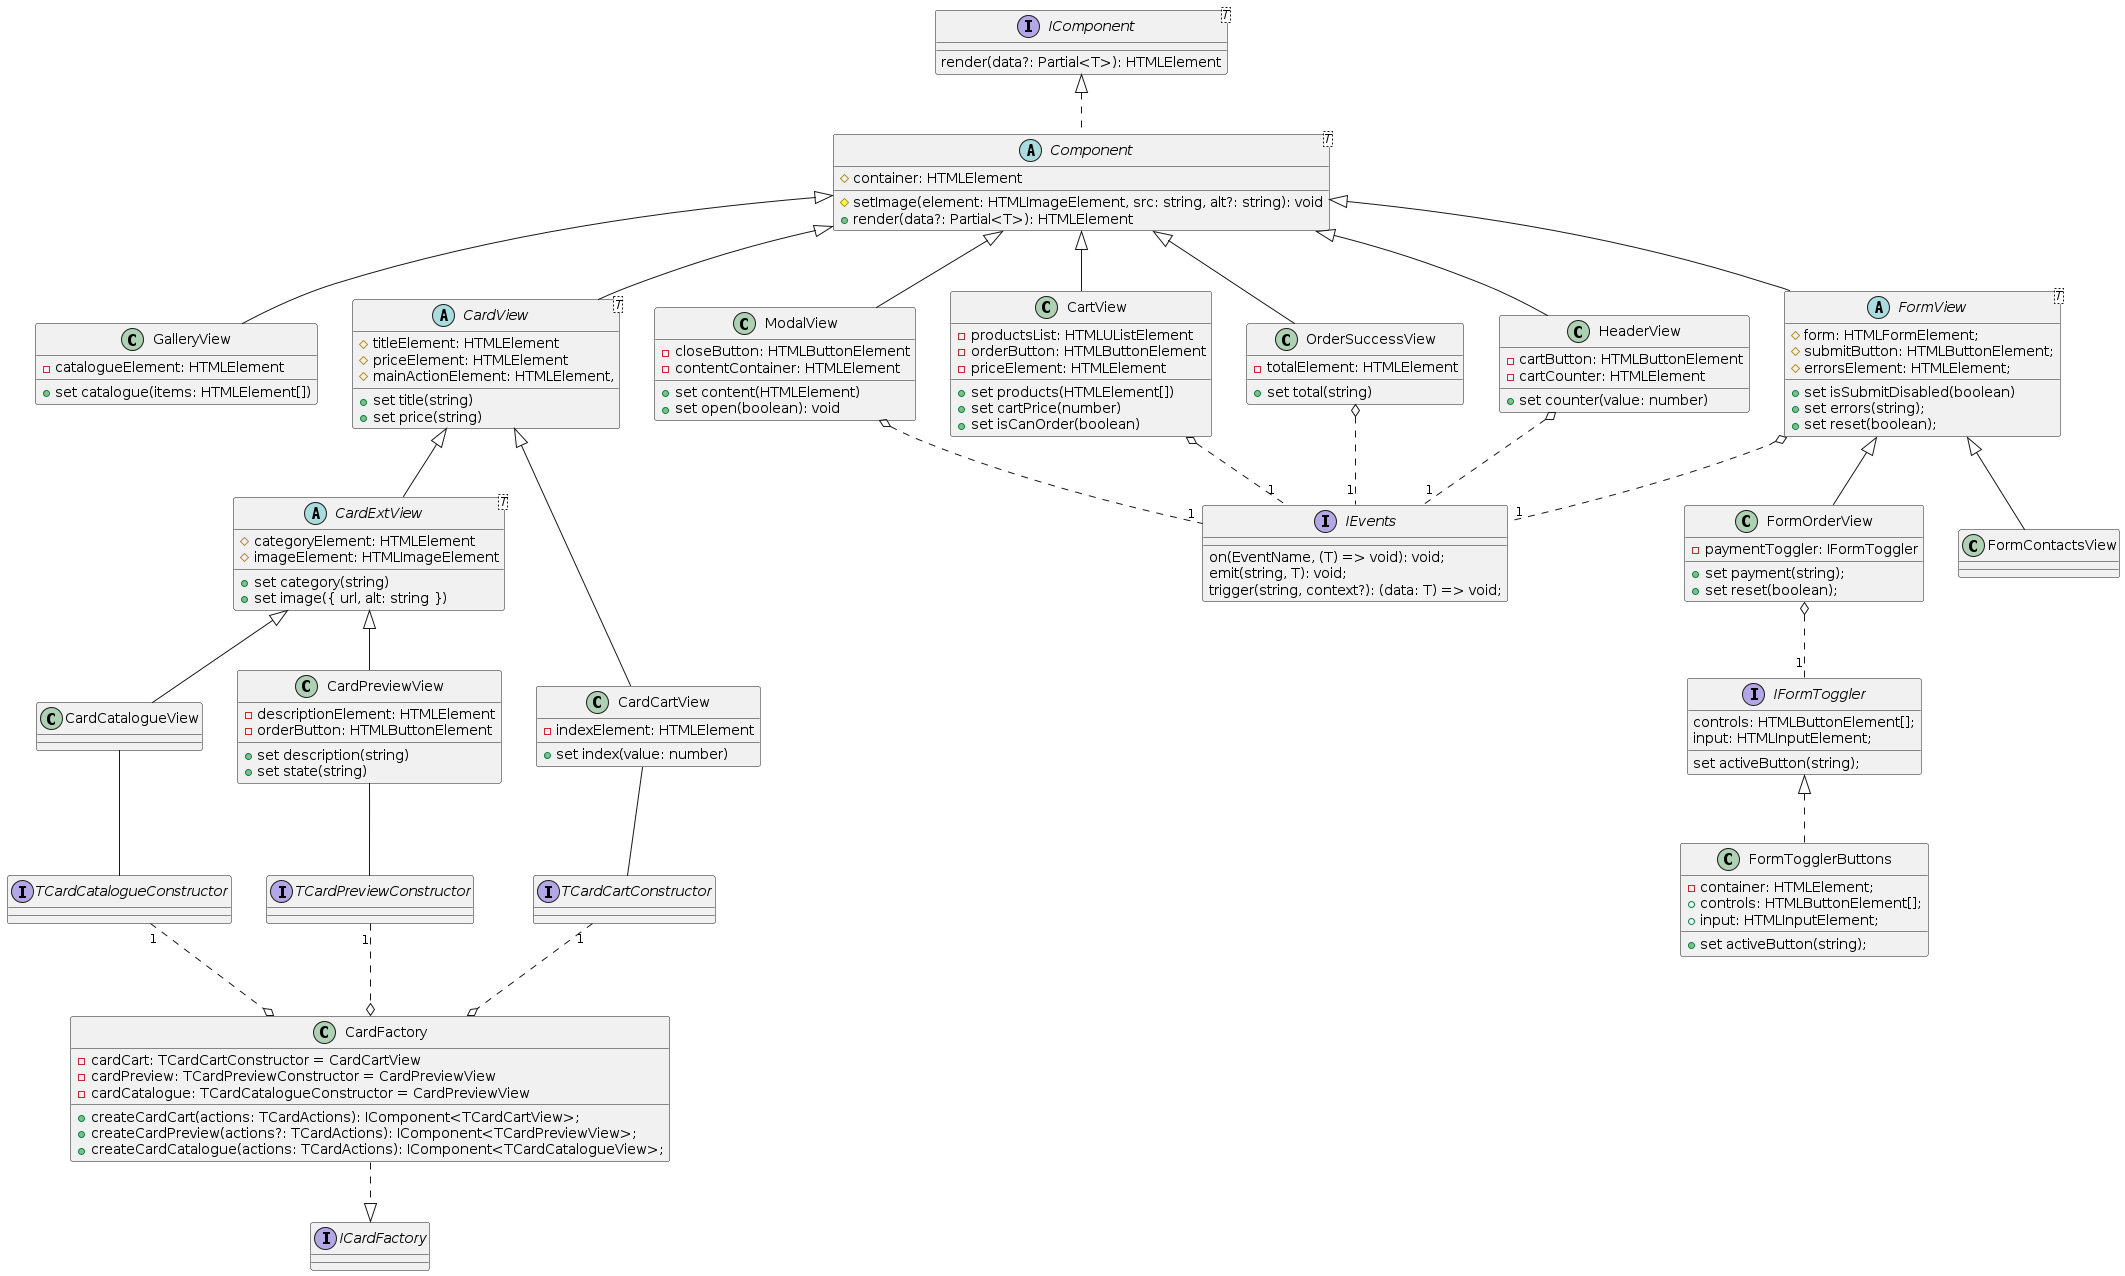

The diagram above was rendered by PlantUML. Its source (embedded in the PNG):
@startuml ViewClassesDiagram

'left to right direction
'skinparam groupInheritance 2
' skinparam nodesep 20
'skinparam ranksep 20

 together {
   class CardView
   class GalleryView
 }

 together {
   class FormView
   class HeaderView
 }

interface IComponent<T> {
  render(data?: Partial<T>): HTMLElement
}
abstract class Component<T> implements IComponent{
  # container: HTMLElement
  # setImage(element: HTMLImageElement, src: string, alt?: string): void
  + render(data?: Partial<T>): HTMLElement
}

'----Хедер-----'
class HeaderView {
  -cartButton: HTMLButtonElement
  -cartCounter: HTMLElement
  + set counter(value: number)
}


'---Каталог ---'

class GalleryView {
  -catalogueElement: HTMLElement
  + set catalogue(items: HTMLElement[])
}


'------Модалка---------'

class ModalView extends Component {
  -closeButton: HTMLButtonElement
  -contentContainer: HTMLElement
  + set content(HTMLElement)
  + set open(boolean): void
}

'-----Карточки------'
'---Базовый класс---'

abstract class CardView<T> extends Component {
  #titleElement: HTMLElement
  #priceElement: HTMLElement
  #mainActionElement: HTMLElement,

  + set title(string)
  + set price(string)
}

'-----Карточка для каталога---'

abstract class CardExtView<T> extends CardView {
  #categoryElement: HTMLElement
  #imageElement: HTMLImageElement

  + set category(string)
  + set image({ url, alt: string })
}

class CardCatalogueView extends CardExtView {
}

'-----Карточка для превью---'


class CardPreviewView extends CardExtView {
  -descriptionElement: HTMLElement
  -orderButton: HTMLButtonElement

  + set description(string)
  + set state(string)
}


'---Карточка для корзины----'
class CardCartView extends CardView {
  -indexElement: HTMLElement
  + set index(value: number)
}

'---Корзина ---'

class CartView extends Component {
  -productsList: HTMLUListElement
  -orderButton: HTMLButtonElement
  -priceElement: HTMLElement
  + set products(HTMLElement[])
  + set cartPrice(number)
  + set isCanOrder(boolean)
}

'-----Кнопки----'

class FormTogglerButtons implements IFormToggler{
  -container: HTMLElement;
  +controls: HTMLButtonElement[];
  +input: HTMLInputElement;
  +set activeButton(string);
}

interface IFormToggler {
  controls: HTMLButtonElement[];
  input: HTMLInputElement;
  set activeButton(string);
}

' FormTogglerButtons -left-> IFormToggler

'---Формы----'

abstract class FormView<T> extends Component {
  #form: HTMLFormElement;
  #submitButton: HTMLButtonElement;
  #errorsElement: HTMLElement;
  +set isSubmitDisabled(boolean)
  +set errors(string);
  +set reset(boolean);
}

class FormOrderView extends FormView {
  -paymentToggler: IFormToggler
  + set payment(string);
  + set reset(boolean);
}


class FormContactsView extends FormView {
}

'----Заказ успешен--'

class OrderSuccessView extends Component {
  -totalElement: HTMLElement
  + set total(string)
}

interface IEvents {
    on(EventName, (T) => void): void;
    emit(string, T): void;
    trigger(string, context?): (data: T) => void;
}


class CardFactory {
        - cardCart: TCardCartConstructor = CardCartView
        - cardPreview: TCardPreviewConstructor = CardPreviewView
        - cardCatalogue: TCardCatalogueConstructor = CardPreviewView
    + createCardCart(actions: TCardActions): IComponent<TCardCartView>; 
    + createCardPreview(actions?: TCardActions): IComponent<TCardPreviewView>;
    +createCardCatalogue(actions: TCardActions): IComponent<TCardCatalogueView>; 

}

interface TCardCartConstructor  
interface TCardPreviewConstructor 
interface TCardCatalogueConstructor
interface ICardFactory

HeaderView --|> Component
GalleryView --|> Component

FormOrderView o.."1" IFormToggler
ModalView o.."1" IEvents
HeaderView o.."1" IEvents
FormView o.."1" IEvents
CartView o.."1" IEvents
OrderSuccessView o.."1" IEvents

CardFactory o.up."1" TCardCartConstructor
CardFactory o.up."1" TCardPreviewConstructor
CardFactory o.up."1" TCardCatalogueConstructor
CardFactory ..|>ICardFactory
CardCartView -- TCardCartConstructor
CardPreviewView -- TCardPreviewConstructor
CardCatalogueView -- TCardCatalogueConstructor

'hide <<interface>>
'hide class circle
'hide interface circle
@enduml